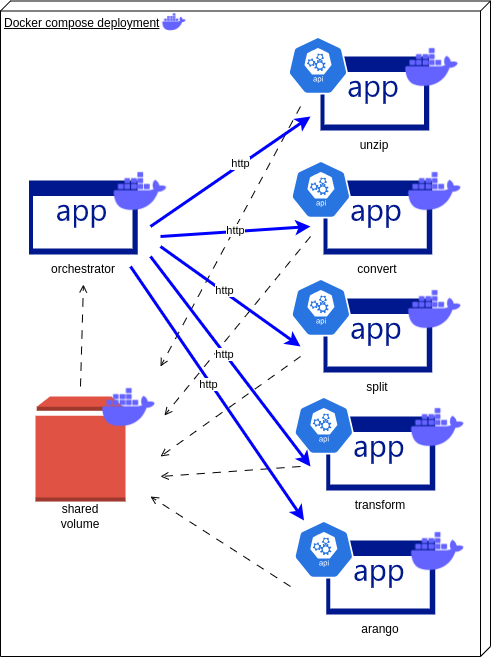

The diagram above was exported from draw.io. Its source (the exported page's mxGraphModel, read from the mxfile embedded in the PNG):
<mxGraphModel dx="1364" dy="771" grid="1" gridSize="10" guides="1" tooltips="1" connect="1" arrows="1" fold="1" page="1" pageScale="1" pageWidth="1169" pageHeight="827" math="0" shadow="0">
  <root>
    <mxCell id="0" />
    <mxCell id="1" parent="0" />
    <mxCell id="dGeIMcxNk2CbrZbsPak2-49" value="Docker compose deployment" style="verticalAlign=top;align=left;spacingTop=8;spacingLeft=2;spacingRight=12;shape=cube;size=10;direction=south;fontStyle=4;html=1;whiteSpace=wrap;" vertex="1" parent="1">
      <mxGeometry x="40" y="44.5" width="490" height="655.5" as="geometry" />
    </mxCell>
    <mxCell id="dGeIMcxNk2CbrZbsPak2-2" value="" style="outlineConnect=0;dashed=0;verticalLabelPosition=bottom;verticalAlign=top;align=center;html=1;shape=mxgraph.aws3.volume;fillColor=#E05243;gradientColor=none;" vertex="1" parent="1">
      <mxGeometry x="75" y="440" width="90" height="105" as="geometry" />
    </mxCell>
    <mxCell id="dGeIMcxNk2CbrZbsPak2-7" value="" style="sketch=0;aspect=fixed;pointerEvents=1;shadow=0;dashed=0;html=1;strokeColor=none;labelPosition=center;verticalLabelPosition=bottom;verticalAlign=top;align=center;fillColor=#00188D;shape=mxgraph.mscae.enterprise.application" vertex="1" parent="1">
      <mxGeometry x="360" y="100" width="108.83" height="74" as="geometry" />
    </mxCell>
    <mxCell id="dGeIMcxNk2CbrZbsPak2-6" value="" style="sketch=0;html=1;dashed=0;whitespace=wrap;fillColor=#2875E2;strokeColor=#ffffff;points=[[0.005,0.63,0],[0.1,0.2,0],[0.9,0.2,0],[0.5,0,0],[0.995,0.63,0],[0.72,0.99,0],[0.5,1,0],[0.28,0.99,0]];verticalLabelPosition=bottom;align=center;verticalAlign=top;shape=mxgraph.kubernetes.icon;prIcon=api" vertex="1" parent="1">
      <mxGeometry x="320" y="80" width="75" height="58" as="geometry" />
    </mxCell>
    <mxCell id="dGeIMcxNk2CbrZbsPak2-8" value="" style="shape=image;html=1;verticalAlign=top;verticalLabelPosition=bottom;labelBackgroundColor=#ffffff;imageAspect=0;aspect=fixed;image=https://cdn1.iconfinder.com/data/icons/unicons-line-vol-3/24/docker-128.png" vertex="1" parent="1">
      <mxGeometry x="440" y="80" width="63" height="63" as="geometry" />
    </mxCell>
    <mxCell id="dGeIMcxNk2CbrZbsPak2-9" value="unzip" style="text;html=1;strokeColor=none;fillColor=none;align=center;verticalAlign=middle;whiteSpace=wrap;rounded=0;" vertex="1" parent="1">
      <mxGeometry x="384.41999999999996" y="174" width="60" height="30" as="geometry" />
    </mxCell>
    <mxCell id="dGeIMcxNk2CbrZbsPak2-10" value="" style="sketch=0;aspect=fixed;pointerEvents=1;shadow=0;dashed=0;html=1;strokeColor=none;labelPosition=center;verticalLabelPosition=bottom;verticalAlign=top;align=center;fillColor=#00188D;shape=mxgraph.mscae.enterprise.application" vertex="1" parent="1">
      <mxGeometry x="362.92" y="224" width="108.83" height="74" as="geometry" />
    </mxCell>
    <mxCell id="dGeIMcxNk2CbrZbsPak2-11" value="" style="sketch=0;html=1;dashed=0;whitespace=wrap;fillColor=#2875E2;strokeColor=#ffffff;points=[[0.005,0.63,0],[0.1,0.2,0],[0.9,0.2,0],[0.5,0,0],[0.995,0.63,0],[0.72,0.99,0],[0.5,1,0],[0.28,0.99,0]];verticalLabelPosition=bottom;align=center;verticalAlign=top;shape=mxgraph.kubernetes.icon;prIcon=api" vertex="1" parent="1">
      <mxGeometry x="322.92" y="204" width="75" height="58" as="geometry" />
    </mxCell>
    <mxCell id="dGeIMcxNk2CbrZbsPak2-12" value="" style="shape=image;html=1;verticalAlign=top;verticalLabelPosition=bottom;labelBackgroundColor=#ffffff;imageAspect=0;aspect=fixed;image=https://cdn1.iconfinder.com/data/icons/unicons-line-vol-3/24/docker-128.png" vertex="1" parent="1">
      <mxGeometry x="442.92" y="204" width="63" height="63" as="geometry" />
    </mxCell>
    <mxCell id="dGeIMcxNk2CbrZbsPak2-13" value="convert" style="text;html=1;strokeColor=none;fillColor=none;align=center;verticalAlign=middle;whiteSpace=wrap;rounded=0;" vertex="1" parent="1">
      <mxGeometry x="387.34" y="298" width="60" height="30" as="geometry" />
    </mxCell>
    <mxCell id="dGeIMcxNk2CbrZbsPak2-14" value="" style="sketch=0;aspect=fixed;pointerEvents=1;shadow=0;dashed=0;html=1;strokeColor=none;labelPosition=center;verticalLabelPosition=bottom;verticalAlign=top;align=center;fillColor=#00188D;shape=mxgraph.mscae.enterprise.application" vertex="1" parent="1">
      <mxGeometry x="362.91" y="342" width="108.83" height="74" as="geometry" />
    </mxCell>
    <mxCell id="dGeIMcxNk2CbrZbsPak2-15" value="" style="sketch=0;html=1;dashed=0;whitespace=wrap;fillColor=#2875E2;strokeColor=#ffffff;points=[[0.005,0.63,0],[0.1,0.2,0],[0.9,0.2,0],[0.5,0,0],[0.995,0.63,0],[0.72,0.99,0],[0.5,1,0],[0.28,0.99,0]];verticalLabelPosition=bottom;align=center;verticalAlign=top;shape=mxgraph.kubernetes.icon;prIcon=api" vertex="1" parent="1">
      <mxGeometry x="322.91" y="322" width="75" height="58" as="geometry" />
    </mxCell>
    <mxCell id="dGeIMcxNk2CbrZbsPak2-16" value="" style="shape=image;html=1;verticalAlign=top;verticalLabelPosition=bottom;labelBackgroundColor=#ffffff;imageAspect=0;aspect=fixed;image=https://cdn1.iconfinder.com/data/icons/unicons-line-vol-3/24/docker-128.png" vertex="1" parent="1">
      <mxGeometry x="442.91" y="322" width="63" height="63" as="geometry" />
    </mxCell>
    <mxCell id="dGeIMcxNk2CbrZbsPak2-17" value="split" style="text;html=1;strokeColor=none;fillColor=none;align=center;verticalAlign=middle;whiteSpace=wrap;rounded=0;" vertex="1" parent="1">
      <mxGeometry x="387.33" y="416" width="60" height="30" as="geometry" />
    </mxCell>
    <mxCell id="dGeIMcxNk2CbrZbsPak2-18" value="" style="sketch=0;aspect=fixed;pointerEvents=1;shadow=0;dashed=0;html=1;strokeColor=none;labelPosition=center;verticalLabelPosition=bottom;verticalAlign=top;align=center;fillColor=#00188D;shape=mxgraph.mscae.enterprise.application" vertex="1" parent="1">
      <mxGeometry x="365.84" y="460" width="108.83" height="74" as="geometry" />
    </mxCell>
    <mxCell id="dGeIMcxNk2CbrZbsPak2-19" value="" style="sketch=0;html=1;dashed=0;whitespace=wrap;fillColor=#2875E2;strokeColor=#ffffff;points=[[0.005,0.63,0],[0.1,0.2,0],[0.9,0.2,0],[0.5,0,0],[0.995,0.63,0],[0.72,0.99,0],[0.5,1,0],[0.28,0.99,0]];verticalLabelPosition=bottom;align=center;verticalAlign=top;shape=mxgraph.kubernetes.icon;prIcon=api" vertex="1" parent="1">
      <mxGeometry x="325.84" y="440" width="75" height="58" as="geometry" />
    </mxCell>
    <mxCell id="dGeIMcxNk2CbrZbsPak2-20" value="" style="shape=image;html=1;verticalAlign=top;verticalLabelPosition=bottom;labelBackgroundColor=#ffffff;imageAspect=0;aspect=fixed;image=https://cdn1.iconfinder.com/data/icons/unicons-line-vol-3/24/docker-128.png" vertex="1" parent="1">
      <mxGeometry x="445.84" y="440" width="63" height="63" as="geometry" />
    </mxCell>
    <mxCell id="dGeIMcxNk2CbrZbsPak2-21" value="transform" style="text;html=1;strokeColor=none;fillColor=none;align=center;verticalAlign=middle;whiteSpace=wrap;rounded=0;" vertex="1" parent="1">
      <mxGeometry x="390.24999999999994" y="534" width="60" height="30" as="geometry" />
    </mxCell>
    <mxCell id="dGeIMcxNk2CbrZbsPak2-22" value="" style="sketch=0;aspect=fixed;pointerEvents=1;shadow=0;dashed=0;html=1;strokeColor=none;labelPosition=center;verticalLabelPosition=bottom;verticalAlign=top;align=center;fillColor=#00188D;shape=mxgraph.mscae.enterprise.application" vertex="1" parent="1">
      <mxGeometry x="365.84" y="584" width="108.83" height="74" as="geometry" />
    </mxCell>
    <mxCell id="dGeIMcxNk2CbrZbsPak2-23" value="" style="sketch=0;html=1;dashed=0;whitespace=wrap;fillColor=#2875E2;strokeColor=#ffffff;points=[[0.005,0.63,0],[0.1,0.2,0],[0.9,0.2,0],[0.5,0,0],[0.995,0.63,0],[0.72,0.99,0],[0.5,1,0],[0.28,0.99,0]];verticalLabelPosition=bottom;align=center;verticalAlign=top;shape=mxgraph.kubernetes.icon;prIcon=api" vertex="1" parent="1">
      <mxGeometry x="325.84" y="564" width="75" height="58" as="geometry" />
    </mxCell>
    <mxCell id="dGeIMcxNk2CbrZbsPak2-24" value="" style="shape=image;html=1;verticalAlign=top;verticalLabelPosition=bottom;labelBackgroundColor=#ffffff;imageAspect=0;aspect=fixed;image=https://cdn1.iconfinder.com/data/icons/unicons-line-vol-3/24/docker-128.png" vertex="1" parent="1">
      <mxGeometry x="445.84" y="564" width="63" height="63" as="geometry" />
    </mxCell>
    <mxCell id="dGeIMcxNk2CbrZbsPak2-25" value="arango" style="text;html=1;strokeColor=none;fillColor=none;align=center;verticalAlign=middle;whiteSpace=wrap;rounded=0;" vertex="1" parent="1">
      <mxGeometry x="390.25999999999993" y="658" width="60" height="30" as="geometry" />
    </mxCell>
    <mxCell id="dGeIMcxNk2CbrZbsPak2-26" value="" style="sketch=0;aspect=fixed;pointerEvents=1;shadow=0;dashed=0;html=1;strokeColor=none;labelPosition=center;verticalLabelPosition=bottom;verticalAlign=top;align=center;fillColor=#00188D;shape=mxgraph.mscae.enterprise.application" vertex="1" parent="1">
      <mxGeometry x="68.5" y="224" width="108.83" height="74" as="geometry" />
    </mxCell>
    <mxCell id="dGeIMcxNk2CbrZbsPak2-28" value="" style="shape=image;html=1;verticalAlign=top;verticalLabelPosition=bottom;labelBackgroundColor=#ffffff;imageAspect=0;aspect=fixed;image=https://cdn1.iconfinder.com/data/icons/unicons-line-vol-3/24/docker-128.png" vertex="1" parent="1">
      <mxGeometry x="148.5" y="204" width="63" height="63" as="geometry" />
    </mxCell>
    <mxCell id="dGeIMcxNk2CbrZbsPak2-29" value="orchestrator" style="text;html=1;strokeColor=none;fillColor=none;align=center;verticalAlign=middle;whiteSpace=wrap;rounded=0;" vertex="1" parent="1">
      <mxGeometry x="92.91999999999996" y="298" width="60" height="30" as="geometry" />
    </mxCell>
    <mxCell id="dGeIMcxNk2CbrZbsPak2-31" value="shared volume" style="text;html=1;strokeColor=none;fillColor=none;align=center;verticalAlign=middle;whiteSpace=wrap;rounded=0;" vertex="1" parent="1">
      <mxGeometry x="89.99999999999996" y="545" width="60" height="30" as="geometry" />
    </mxCell>
    <mxCell id="dGeIMcxNk2CbrZbsPak2-32" value="" style="shape=image;html=1;verticalAlign=top;verticalLabelPosition=bottom;labelBackgroundColor=#ffffff;imageAspect=0;aspect=fixed;image=https://cdn1.iconfinder.com/data/icons/unicons-line-vol-3/24/docker-128.png" vertex="1" parent="1">
      <mxGeometry x="137" y="420" width="63" height="63" as="geometry" />
    </mxCell>
    <mxCell id="dGeIMcxNk2CbrZbsPak2-33" value="" style="endArrow=open;html=1;rounded=0;endFill=0;dashed=1;dashPattern=8 8;" edge="1" parent="1">
      <mxGeometry width="50" height="50" relative="1" as="geometry">
        <mxPoint x="340" y="150" as="sourcePoint" />
        <mxPoint x="200" y="410" as="targetPoint" />
      </mxGeometry>
    </mxCell>
    <mxCell id="dGeIMcxNk2CbrZbsPak2-34" value="" style="endArrow=open;html=1;rounded=0;entryX=1.063;entryY=0.619;entryDx=0;entryDy=0;entryPerimeter=0;endFill=0;dashed=1;dashPattern=8 8;" edge="1" parent="1" target="dGeIMcxNk2CbrZbsPak2-32">
      <mxGeometry width="50" height="50" relative="1" as="geometry">
        <mxPoint x="350" y="280" as="sourcePoint" />
        <mxPoint x="210" y="420" as="targetPoint" />
      </mxGeometry>
    </mxCell>
    <mxCell id="dGeIMcxNk2CbrZbsPak2-35" value="" style="endArrow=open;html=1;rounded=0;endFill=0;dashed=1;dashPattern=8 8;" edge="1" parent="1">
      <mxGeometry width="50" height="50" relative="1" as="geometry">
        <mxPoint x="340" y="400" as="sourcePoint" />
        <mxPoint x="200" y="500" as="targetPoint" />
      </mxGeometry>
    </mxCell>
    <mxCell id="dGeIMcxNk2CbrZbsPak2-36" value="" style="endArrow=open;html=1;rounded=0;endFill=0;dashed=1;dashPattern=8 8;" edge="1" parent="1">
      <mxGeometry width="50" height="50" relative="1" as="geometry">
        <mxPoint x="340" y="510" as="sourcePoint" />
        <mxPoint x="200" y="520" as="targetPoint" />
      </mxGeometry>
    </mxCell>
    <mxCell id="dGeIMcxNk2CbrZbsPak2-37" value="" style="endArrow=open;html=1;rounded=0;endFill=0;dashed=1;dashPattern=8 8;" edge="1" parent="1">
      <mxGeometry width="50" height="50" relative="1" as="geometry">
        <mxPoint x="330" y="630" as="sourcePoint" />
        <mxPoint x="190" y="540" as="targetPoint" />
      </mxGeometry>
    </mxCell>
    <mxCell id="dGeIMcxNk2CbrZbsPak2-38" value="" style="endArrow=open;html=1;rounded=0;entryX=0.5;entryY=1;entryDx=0;entryDy=0;endFill=0;dashed=1;dashPattern=8 8;" edge="1" parent="1" target="dGeIMcxNk2CbrZbsPak2-29">
      <mxGeometry width="50" height="50" relative="1" as="geometry">
        <mxPoint x="120" y="430" as="sourcePoint" />
        <mxPoint x="610" y="370" as="targetPoint" />
      </mxGeometry>
    </mxCell>
    <mxCell id="dGeIMcxNk2CbrZbsPak2-39" value="" style="endArrow=classic;html=1;rounded=0;strokeColor=#0000FF;strokeWidth=3;" edge="1" parent="1">
      <mxGeometry width="50" height="50" relative="1" as="geometry">
        <mxPoint x="190" y="270" as="sourcePoint" />
        <mxPoint x="350" y="160" as="targetPoint" />
      </mxGeometry>
    </mxCell>
    <mxCell id="dGeIMcxNk2CbrZbsPak2-44" value="http" style="edgeLabel;html=1;align=center;verticalAlign=middle;resizable=0;points=[];" vertex="1" connectable="0" parent="dGeIMcxNk2CbrZbsPak2-39">
      <mxGeometry x="0.1374" y="2" relative="1" as="geometry">
        <mxPoint as="offset" />
      </mxGeometry>
    </mxCell>
    <mxCell id="dGeIMcxNk2CbrZbsPak2-40" value="" style="endArrow=classic;html=1;rounded=0;strokeColor=#0000FF;strokeWidth=3;" edge="1" parent="1">
      <mxGeometry width="50" height="50" relative="1" as="geometry">
        <mxPoint x="200" y="280" as="sourcePoint" />
        <mxPoint x="350" y="270" as="targetPoint" />
      </mxGeometry>
    </mxCell>
    <mxCell id="dGeIMcxNk2CbrZbsPak2-45" value="http" style="edgeLabel;html=1;align=center;verticalAlign=middle;resizable=0;points=[];" vertex="1" connectable="0" parent="dGeIMcxNk2CbrZbsPak2-40">
      <mxGeometry x="0.0018" y="2" relative="1" as="geometry">
        <mxPoint as="offset" />
      </mxGeometry>
    </mxCell>
    <mxCell id="dGeIMcxNk2CbrZbsPak2-41" value="" style="endArrow=classic;html=1;rounded=0;strokeColor=#0000FF;strokeWidth=3;" edge="1" parent="1">
      <mxGeometry width="50" height="50" relative="1" as="geometry">
        <mxPoint x="200" y="290" as="sourcePoint" />
        <mxPoint x="340" y="390" as="targetPoint" />
      </mxGeometry>
    </mxCell>
    <mxCell id="dGeIMcxNk2CbrZbsPak2-46" value="http" style="edgeLabel;html=1;align=center;verticalAlign=middle;resizable=0;points=[];" vertex="1" connectable="0" parent="dGeIMcxNk2CbrZbsPak2-41">
      <mxGeometry x="-0.1068" y="1" relative="1" as="geometry">
        <mxPoint as="offset" />
      </mxGeometry>
    </mxCell>
    <mxCell id="dGeIMcxNk2CbrZbsPak2-42" value="" style="endArrow=classic;html=1;rounded=0;strokeColor=#0000FF;strokeWidth=3;" edge="1" parent="1">
      <mxGeometry width="50" height="50" relative="1" as="geometry">
        <mxPoint x="190" y="300" as="sourcePoint" />
        <mxPoint x="350" y="510" as="targetPoint" />
      </mxGeometry>
    </mxCell>
    <mxCell id="dGeIMcxNk2CbrZbsPak2-47" value="http" style="edgeLabel;html=1;align=center;verticalAlign=middle;resizable=0;points=[];" vertex="1" connectable="0" parent="dGeIMcxNk2CbrZbsPak2-42">
      <mxGeometry x="-0.0743" y="-1" relative="1" as="geometry">
        <mxPoint as="offset" />
      </mxGeometry>
    </mxCell>
    <mxCell id="dGeIMcxNk2CbrZbsPak2-43" value="" style="endArrow=classic;html=1;rounded=0;strokeColor=#0000FF;strokeWidth=3;" edge="1" parent="1" target="dGeIMcxNk2CbrZbsPak2-23">
      <mxGeometry width="50" height="50" relative="1" as="geometry">
        <mxPoint x="170" y="310" as="sourcePoint" />
        <mxPoint x="360" y="520" as="targetPoint" />
      </mxGeometry>
    </mxCell>
    <mxCell id="dGeIMcxNk2CbrZbsPak2-48" value="http" style="edgeLabel;html=1;align=center;verticalAlign=middle;resizable=0;points=[];" vertex="1" connectable="0" parent="dGeIMcxNk2CbrZbsPak2-43">
      <mxGeometry x="-0.0805" y="-2" relative="1" as="geometry">
        <mxPoint as="offset" />
      </mxGeometry>
    </mxCell>
    <mxCell id="dGeIMcxNk2CbrZbsPak2-50" value="" style="shape=image;html=1;verticalAlign=top;verticalLabelPosition=bottom;labelBackgroundColor=#ffffff;imageAspect=0;aspect=fixed;image=https://cdn1.iconfinder.com/data/icons/unicons-line-vol-3/24/docker-128.png" vertex="1" parent="1">
      <mxGeometry x="200" y="52" width="28" height="28" as="geometry" />
    </mxCell>
  </root>
</mxGraphModel>